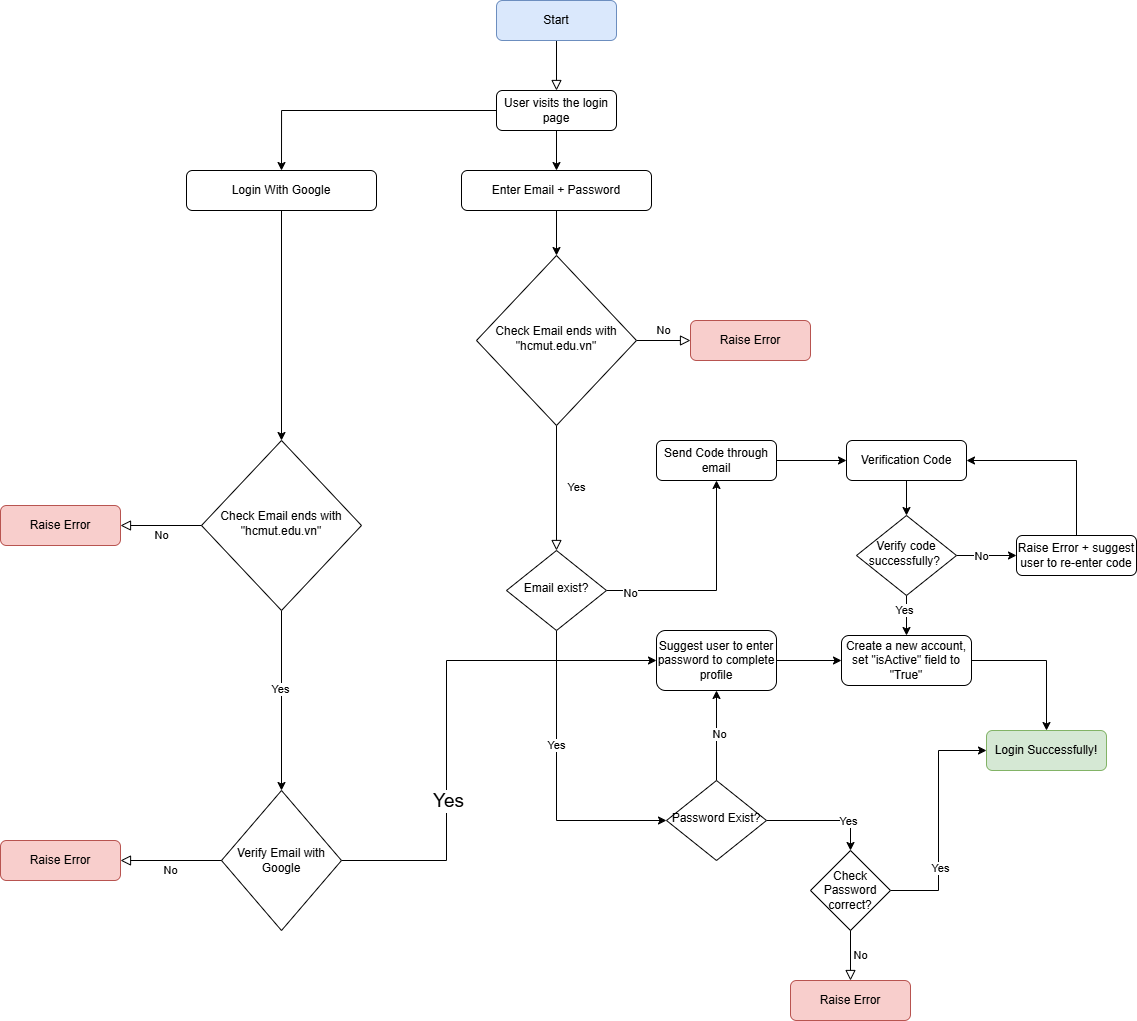

The diagram above was exported from draw.io. Its source (the exported page's mxGraphModel, read from the mxfile embedded in the PNG):
<mxGraphModel dx="2046" dy="784" grid="1" gridSize="10" guides="1" tooltips="1" connect="1" arrows="1" fold="1" page="1" pageScale="1" pageWidth="827" pageHeight="1169" math="0" shadow="0">
  <root>
    <mxCell id="WIyWlLk6GJQsqaUBKTNV-0" />
    <mxCell id="WIyWlLk6GJQsqaUBKTNV-1" parent="WIyWlLk6GJQsqaUBKTNV-0" />
    <mxCell id="WIyWlLk6GJQsqaUBKTNV-2" value="" style="rounded=0;html=1;jettySize=auto;orthogonalLoop=1;fontSize=11;endArrow=block;endFill=0;endSize=8;strokeWidth=1;shadow=0;labelBackgroundColor=none;edgeStyle=orthogonalEdgeStyle;entryX=0.5;entryY=0;entryDx=0;entryDy=0;" parent="WIyWlLk6GJQsqaUBKTNV-1" source="WIyWlLk6GJQsqaUBKTNV-3" target="XMKMbZUbeX-Qp3Sfczky-0" edge="1">
      <mxGeometry relative="1" as="geometry" />
    </mxCell>
    <mxCell id="WIyWlLk6GJQsqaUBKTNV-3" value="Start" style="rounded=1;whiteSpace=wrap;html=1;fontSize=12;glass=0;strokeWidth=1;shadow=0;fillColor=#dae8fc;strokeColor=#6c8ebf;" parent="WIyWlLk6GJQsqaUBKTNV-1" vertex="1">
      <mxGeometry x="160" y="10" width="120" height="40" as="geometry" />
    </mxCell>
    <mxCell id="WIyWlLk6GJQsqaUBKTNV-4" value="Yes" style="rounded=0;html=1;jettySize=auto;orthogonalLoop=1;fontSize=11;endArrow=block;endFill=0;endSize=8;strokeWidth=1;shadow=0;labelBackgroundColor=none;edgeStyle=orthogonalEdgeStyle;entryX=0.5;entryY=0;entryDx=0;entryDy=0;" parent="WIyWlLk6GJQsqaUBKTNV-1" source="WIyWlLk6GJQsqaUBKTNV-6" target="XMKMbZUbeX-Qp3Sfczky-13" edge="1">
      <mxGeometry y="20" relative="1" as="geometry">
        <mxPoint as="offset" />
        <mxPoint x="220" y="505" as="targetPoint" />
      </mxGeometry>
    </mxCell>
    <mxCell id="WIyWlLk6GJQsqaUBKTNV-5" value="No" style="edgeStyle=orthogonalEdgeStyle;rounded=0;html=1;jettySize=auto;orthogonalLoop=1;fontSize=11;endArrow=block;endFill=0;endSize=8;strokeWidth=1;shadow=0;labelBackgroundColor=none;" parent="WIyWlLk6GJQsqaUBKTNV-1" source="WIyWlLk6GJQsqaUBKTNV-6" target="WIyWlLk6GJQsqaUBKTNV-7" edge="1">
      <mxGeometry y="10" relative="1" as="geometry">
        <mxPoint as="offset" />
      </mxGeometry>
    </mxCell>
    <mxCell id="WIyWlLk6GJQsqaUBKTNV-6" value="Check Email ends with &quot;hcmut.edu.vn&quot;" style="rhombus;whiteSpace=wrap;html=1;shadow=0;fontFamily=Helvetica;fontSize=12;align=center;strokeWidth=1;spacing=6;spacingTop=-4;" parent="WIyWlLk6GJQsqaUBKTNV-1" vertex="1">
      <mxGeometry x="140" y="265" width="160" height="170" as="geometry" />
    </mxCell>
    <mxCell id="WIyWlLk6GJQsqaUBKTNV-7" value="Raise Error" style="rounded=1;whiteSpace=wrap;html=1;fontSize=12;glass=0;strokeWidth=1;shadow=0;fillColor=#f8cecc;strokeColor=#b85450;" parent="WIyWlLk6GJQsqaUBKTNV-1" vertex="1">
      <mxGeometry x="354" y="330" width="120" height="40" as="geometry" />
    </mxCell>
    <mxCell id="XMKMbZUbeX-Qp3Sfczky-5" style="edgeStyle=orthogonalEdgeStyle;rounded=0;orthogonalLoop=1;jettySize=auto;html=1;exitX=1;exitY=0.5;exitDx=0;exitDy=0;entryX=0;entryY=0.5;entryDx=0;entryDy=0;" parent="WIyWlLk6GJQsqaUBKTNV-1" source="WIyWlLk6GJQsqaUBKTNV-12" target="XMKMbZUbeX-Qp3Sfczky-4" edge="1">
      <mxGeometry relative="1" as="geometry" />
    </mxCell>
    <mxCell id="WIyWlLk6GJQsqaUBKTNV-12" value="Send Code through email" style="rounded=1;whiteSpace=wrap;html=1;fontSize=12;glass=0;strokeWidth=1;shadow=0;" parent="WIyWlLk6GJQsqaUBKTNV-1" vertex="1">
      <mxGeometry x="320" y="450" width="120" height="40" as="geometry" />
    </mxCell>
    <mxCell id="XMKMbZUbeX-Qp3Sfczky-1" style="edgeStyle=orthogonalEdgeStyle;rounded=0;orthogonalLoop=1;jettySize=auto;html=1;exitX=0.5;exitY=1;exitDx=0;exitDy=0;entryX=0.5;entryY=0;entryDx=0;entryDy=0;" parent="WIyWlLk6GJQsqaUBKTNV-1" source="XMKMbZUbeX-Qp3Sfczky-2" target="WIyWlLk6GJQsqaUBKTNV-6" edge="1">
      <mxGeometry relative="1" as="geometry">
        <mxPoint x="220" y="280" as="sourcePoint" />
      </mxGeometry>
    </mxCell>
    <mxCell id="XMKMbZUbeX-Qp3Sfczky-3" style="edgeStyle=orthogonalEdgeStyle;rounded=0;orthogonalLoop=1;jettySize=auto;html=1;exitX=0.5;exitY=1;exitDx=0;exitDy=0;entryX=0.5;entryY=0;entryDx=0;entryDy=0;" parent="WIyWlLk6GJQsqaUBKTNV-1" source="XMKMbZUbeX-Qp3Sfczky-0" target="XMKMbZUbeX-Qp3Sfczky-2" edge="1">
      <mxGeometry relative="1" as="geometry" />
    </mxCell>
    <mxCell id="KLsJyC0mj67LNQkZEXuj-6" style="edgeStyle=orthogonalEdgeStyle;rounded=0;orthogonalLoop=1;jettySize=auto;html=1;exitX=0;exitY=0.5;exitDx=0;exitDy=0;entryX=0.5;entryY=0;entryDx=0;entryDy=0;" parent="WIyWlLk6GJQsqaUBKTNV-1" source="XMKMbZUbeX-Qp3Sfczky-0" target="KLsJyC0mj67LNQkZEXuj-5" edge="1">
      <mxGeometry relative="1" as="geometry" />
    </mxCell>
    <mxCell id="XMKMbZUbeX-Qp3Sfczky-0" value="User visits the login page" style="rounded=1;whiteSpace=wrap;html=1;fontSize=12;glass=0;strokeWidth=1;shadow=0;" parent="WIyWlLk6GJQsqaUBKTNV-1" vertex="1">
      <mxGeometry x="160" y="100" width="120" height="40" as="geometry" />
    </mxCell>
    <mxCell id="XMKMbZUbeX-Qp3Sfczky-2" value="Enter Email + Password" style="rounded=1;whiteSpace=wrap;html=1;fontSize=12;glass=0;strokeWidth=1;shadow=0;" parent="WIyWlLk6GJQsqaUBKTNV-1" vertex="1">
      <mxGeometry x="125" y="180" width="190" height="40" as="geometry" />
    </mxCell>
    <mxCell id="XMKMbZUbeX-Qp3Sfczky-7" style="edgeStyle=orthogonalEdgeStyle;rounded=0;orthogonalLoop=1;jettySize=auto;html=1;exitX=0.5;exitY=1;exitDx=0;exitDy=0;entryX=0.5;entryY=0;entryDx=0;entryDy=0;" parent="WIyWlLk6GJQsqaUBKTNV-1" source="XMKMbZUbeX-Qp3Sfczky-4" target="XMKMbZUbeX-Qp3Sfczky-6" edge="1">
      <mxGeometry relative="1" as="geometry" />
    </mxCell>
    <mxCell id="XMKMbZUbeX-Qp3Sfczky-4" value="Verification Code" style="rounded=1;whiteSpace=wrap;html=1;fontSize=12;glass=0;strokeWidth=1;shadow=0;" parent="WIyWlLk6GJQsqaUBKTNV-1" vertex="1">
      <mxGeometry x="510" y="450" width="120" height="40" as="geometry" />
    </mxCell>
    <mxCell id="XMKMbZUbeX-Qp3Sfczky-8" style="edgeStyle=orthogonalEdgeStyle;rounded=0;orthogonalLoop=1;jettySize=auto;html=1;exitX=1;exitY=0.5;exitDx=0;exitDy=0;entryX=0;entryY=0.5;entryDx=0;entryDy=0;" parent="WIyWlLk6GJQsqaUBKTNV-1" source="XMKMbZUbeX-Qp3Sfczky-6" target="XMKMbZUbeX-Qp3Sfczky-10" edge="1">
      <mxGeometry relative="1" as="geometry">
        <mxPoint x="670" y="585" as="targetPoint" />
      </mxGeometry>
    </mxCell>
    <mxCell id="XMKMbZUbeX-Qp3Sfczky-9" value="No" style="edgeLabel;html=1;align=center;verticalAlign=middle;resizable=0;points=[];" parent="XMKMbZUbeX-Qp3Sfczky-8" connectable="0" vertex="1">
      <mxGeometry x="-0.189" relative="1" as="geometry">
        <mxPoint as="offset" />
      </mxGeometry>
    </mxCell>
    <mxCell id="XMKMbZUbeX-Qp3Sfczky-12" style="edgeStyle=orthogonalEdgeStyle;rounded=0;orthogonalLoop=1;jettySize=auto;html=1;exitX=0.5;exitY=1;exitDx=0;exitDy=0;entryX=0.5;entryY=0;entryDx=0;entryDy=0;" parent="WIyWlLk6GJQsqaUBKTNV-1" source="XMKMbZUbeX-Qp3Sfczky-6" target="XMKMbZUbeX-Qp3Sfczky-11" edge="1">
      <mxGeometry relative="1" as="geometry" />
    </mxCell>
    <mxCell id="C6QT0XvFn30082UpjTIy-2" value="Yes" style="edgeLabel;html=1;align=center;verticalAlign=middle;resizable=0;points=[];" parent="XMKMbZUbeX-Qp3Sfczky-12" connectable="0" vertex="1">
      <mxGeometry x="-0.2429" y="-3" relative="1" as="geometry">
        <mxPoint y="-1" as="offset" />
      </mxGeometry>
    </mxCell>
    <mxCell id="XMKMbZUbeX-Qp3Sfczky-6" value="Verify code successfully?&amp;nbsp;" style="rhombus;whiteSpace=wrap;html=1;shadow=0;fontFamily=Helvetica;fontSize=12;align=center;strokeWidth=1;spacing=6;spacingTop=-4;" parent="WIyWlLk6GJQsqaUBKTNV-1" vertex="1">
      <mxGeometry x="520" y="525" width="100" height="80" as="geometry" />
    </mxCell>
    <mxCell id="KLsJyC0mj67LNQkZEXuj-12" style="edgeStyle=orthogonalEdgeStyle;rounded=0;orthogonalLoop=1;jettySize=auto;html=1;exitX=0.5;exitY=0;exitDx=0;exitDy=0;entryX=1;entryY=0.5;entryDx=0;entryDy=0;" parent="WIyWlLk6GJQsqaUBKTNV-1" source="XMKMbZUbeX-Qp3Sfczky-10" target="XMKMbZUbeX-Qp3Sfczky-4" edge="1">
      <mxGeometry relative="1" as="geometry" />
    </mxCell>
    <mxCell id="XMKMbZUbeX-Qp3Sfczky-10" value="Raise Error + suggest user to re-enter code" style="rounded=1;whiteSpace=wrap;html=1;fontSize=12;glass=0;strokeWidth=1;shadow=0;" parent="WIyWlLk6GJQsqaUBKTNV-1" vertex="1">
      <mxGeometry x="680" y="545" width="120" height="40" as="geometry" />
    </mxCell>
    <mxCell id="XMKMbZUbeX-Qp3Sfczky-26" style="edgeStyle=orthogonalEdgeStyle;rounded=0;orthogonalLoop=1;jettySize=auto;html=1;exitX=1;exitY=0.5;exitDx=0;exitDy=0;entryX=0.5;entryY=0;entryDx=0;entryDy=0;" parent="WIyWlLk6GJQsqaUBKTNV-1" source="XMKMbZUbeX-Qp3Sfczky-11" target="XMKMbZUbeX-Qp3Sfczky-25" edge="1">
      <mxGeometry relative="1" as="geometry" />
    </mxCell>
    <mxCell id="XMKMbZUbeX-Qp3Sfczky-11" value="Create a new account, set &quot;isActive&quot; field to &quot;True&quot;" style="rounded=1;whiteSpace=wrap;html=1;fontSize=12;glass=0;strokeWidth=1;shadow=0;" parent="WIyWlLk6GJQsqaUBKTNV-1" vertex="1">
      <mxGeometry x="505" y="645" width="130" height="50" as="geometry" />
    </mxCell>
    <mxCell id="XMKMbZUbeX-Qp3Sfczky-15" style="edgeStyle=orthogonalEdgeStyle;rounded=0;orthogonalLoop=1;jettySize=auto;html=1;exitX=0.5;exitY=1;exitDx=0;exitDy=0;entryX=0;entryY=0.5;entryDx=0;entryDy=0;" parent="WIyWlLk6GJQsqaUBKTNV-1" source="XMKMbZUbeX-Qp3Sfczky-13" target="XMKMbZUbeX-Qp3Sfczky-14" edge="1">
      <mxGeometry relative="1" as="geometry" />
    </mxCell>
    <mxCell id="XMKMbZUbeX-Qp3Sfczky-16" value="Yes" style="edgeLabel;html=1;align=center;verticalAlign=middle;resizable=0;points=[];" parent="XMKMbZUbeX-Qp3Sfczky-15" connectable="0" vertex="1">
      <mxGeometry x="-0.2371" y="-1" relative="1" as="geometry">
        <mxPoint as="offset" />
      </mxGeometry>
    </mxCell>
    <mxCell id="XMKMbZUbeX-Qp3Sfczky-29" style="edgeStyle=orthogonalEdgeStyle;rounded=0;orthogonalLoop=1;jettySize=auto;html=1;exitX=1;exitY=0.5;exitDx=0;exitDy=0;entryX=0.5;entryY=1;entryDx=0;entryDy=0;" parent="WIyWlLk6GJQsqaUBKTNV-1" source="XMKMbZUbeX-Qp3Sfczky-13" target="WIyWlLk6GJQsqaUBKTNV-12" edge="1">
      <mxGeometry relative="1" as="geometry" />
    </mxCell>
    <mxCell id="XMKMbZUbeX-Qp3Sfczky-30" value="No" style="edgeLabel;html=1;align=center;verticalAlign=middle;resizable=0;points=[];" parent="XMKMbZUbeX-Qp3Sfczky-29" connectable="0" vertex="1">
      <mxGeometry x="-0.788" y="-2" relative="1" as="geometry">
        <mxPoint as="offset" />
      </mxGeometry>
    </mxCell>
    <mxCell id="XMKMbZUbeX-Qp3Sfczky-13" value="Email exist?" style="rhombus;whiteSpace=wrap;html=1;shadow=0;fontFamily=Helvetica;fontSize=12;align=center;strokeWidth=1;spacing=6;spacingTop=-4;" parent="WIyWlLk6GJQsqaUBKTNV-1" vertex="1">
      <mxGeometry x="170" y="560" width="100" height="80" as="geometry" />
    </mxCell>
    <mxCell id="XMKMbZUbeX-Qp3Sfczky-19" style="edgeStyle=orthogonalEdgeStyle;rounded=0;orthogonalLoop=1;jettySize=auto;html=1;exitX=1;exitY=0.5;exitDx=0;exitDy=0;entryX=0.5;entryY=0;entryDx=0;entryDy=0;" parent="WIyWlLk6GJQsqaUBKTNV-1" source="XMKMbZUbeX-Qp3Sfczky-14" target="XMKMbZUbeX-Qp3Sfczky-23" edge="1">
      <mxGeometry relative="1" as="geometry">
        <mxPoint x="460" y="770" as="targetPoint" />
      </mxGeometry>
    </mxCell>
    <mxCell id="XMKMbZUbeX-Qp3Sfczky-20" value="Yes" style="edgeLabel;html=1;align=center;verticalAlign=middle;resizable=0;points=[];" parent="XMKMbZUbeX-Qp3Sfczky-19" connectable="0" vertex="1">
      <mxGeometry x="0.4301" relative="1" as="geometry">
        <mxPoint as="offset" />
      </mxGeometry>
    </mxCell>
    <mxCell id="XMKMbZUbeX-Qp3Sfczky-21" style="edgeStyle=orthogonalEdgeStyle;rounded=0;orthogonalLoop=1;jettySize=auto;html=1;exitX=0.5;exitY=0;exitDx=0;exitDy=0;entryX=0.5;entryY=1;entryDx=0;entryDy=0;" parent="WIyWlLk6GJQsqaUBKTNV-1" source="XMKMbZUbeX-Qp3Sfczky-14" target="XMKMbZUbeX-Qp3Sfczky-28" edge="1">
      <mxGeometry relative="1" as="geometry">
        <mxPoint x="390" y="810" as="targetPoint" />
      </mxGeometry>
    </mxCell>
    <mxCell id="XMKMbZUbeX-Qp3Sfczky-22" value="No" style="edgeLabel;html=1;align=center;verticalAlign=middle;resizable=0;points=[];" parent="XMKMbZUbeX-Qp3Sfczky-21" connectable="0" vertex="1">
      <mxGeometry x="0.0405" y="-2" relative="1" as="geometry">
        <mxPoint as="offset" />
      </mxGeometry>
    </mxCell>
    <mxCell id="XMKMbZUbeX-Qp3Sfczky-14" value="Password Exist?" style="rhombus;whiteSpace=wrap;html=1;shadow=0;fontFamily=Helvetica;fontSize=12;align=center;strokeWidth=1;spacing=6;spacingTop=-4;" parent="WIyWlLk6GJQsqaUBKTNV-1" vertex="1">
      <mxGeometry x="330" y="790" width="100" height="80" as="geometry" />
    </mxCell>
    <mxCell id="XMKMbZUbeX-Qp3Sfczky-24" style="edgeStyle=orthogonalEdgeStyle;rounded=0;orthogonalLoop=1;jettySize=auto;html=1;exitX=1;exitY=0.5;exitDx=0;exitDy=0;entryX=0;entryY=0.5;entryDx=0;entryDy=0;" parent="WIyWlLk6GJQsqaUBKTNV-1" source="XMKMbZUbeX-Qp3Sfczky-23" target="XMKMbZUbeX-Qp3Sfczky-25" edge="1">
      <mxGeometry relative="1" as="geometry">
        <mxPoint x="620" y="820" as="targetPoint" />
      </mxGeometry>
    </mxCell>
    <mxCell id="XMKMbZUbeX-Qp3Sfczky-27" value="Yes" style="edgeLabel;html=1;align=center;verticalAlign=middle;resizable=0;points=[];" parent="XMKMbZUbeX-Qp3Sfczky-24" connectable="0" vertex="1">
      <mxGeometry x="-0.4036" y="-1" relative="1" as="geometry">
        <mxPoint as="offset" />
      </mxGeometry>
    </mxCell>
    <mxCell id="XMKMbZUbeX-Qp3Sfczky-23" value="Check Password correct?" style="rhombus;whiteSpace=wrap;html=1;" parent="WIyWlLk6GJQsqaUBKTNV-1" vertex="1">
      <mxGeometry x="474" y="860" width="80" height="80" as="geometry" />
    </mxCell>
    <mxCell id="XMKMbZUbeX-Qp3Sfczky-25" value="Login Successfully!" style="rounded=1;whiteSpace=wrap;html=1;fontSize=12;glass=0;strokeWidth=1;shadow=0;fillColor=#d5e8d4;strokeColor=#82b366;" parent="WIyWlLk6GJQsqaUBKTNV-1" vertex="1">
      <mxGeometry x="650" y="740" width="120" height="40" as="geometry" />
    </mxCell>
    <mxCell id="XMKMbZUbeX-Qp3Sfczky-31" style="edgeStyle=orthogonalEdgeStyle;rounded=0;orthogonalLoop=1;jettySize=auto;html=1;exitX=1;exitY=0.5;exitDx=0;exitDy=0;entryX=0;entryY=0.5;entryDx=0;entryDy=0;" parent="WIyWlLk6GJQsqaUBKTNV-1" source="XMKMbZUbeX-Qp3Sfczky-28" target="XMKMbZUbeX-Qp3Sfczky-11" edge="1">
      <mxGeometry relative="1" as="geometry" />
    </mxCell>
    <mxCell id="XMKMbZUbeX-Qp3Sfczky-28" value="Suggest user to enter password to complete profile" style="rounded=1;whiteSpace=wrap;html=1;" parent="WIyWlLk6GJQsqaUBKTNV-1" vertex="1">
      <mxGeometry x="320" y="640" width="120" height="60" as="geometry" />
    </mxCell>
    <mxCell id="KLsJyC0mj67LNQkZEXuj-7" style="edgeStyle=orthogonalEdgeStyle;rounded=0;orthogonalLoop=1;jettySize=auto;html=1;exitX=0.5;exitY=1;exitDx=0;exitDy=0;entryX=0.5;entryY=0;entryDx=0;entryDy=0;" parent="WIyWlLk6GJQsqaUBKTNV-1" source="KLsJyC0mj67LNQkZEXuj-5" target="KLsJyC0mj67LNQkZEXuj-14" edge="1">
      <mxGeometry relative="1" as="geometry">
        <mxPoint x="-55.002941176470586" y="289.9999999999999" as="targetPoint" />
      </mxGeometry>
    </mxCell>
    <mxCell id="KLsJyC0mj67LNQkZEXuj-5" value="Login With Google" style="rounded=1;whiteSpace=wrap;html=1;fontSize=12;glass=0;strokeWidth=1;shadow=0;" parent="WIyWlLk6GJQsqaUBKTNV-1" vertex="1">
      <mxGeometry x="-150" y="180" width="190" height="40" as="geometry" />
    </mxCell>
    <mxCell id="KLsJyC0mj67LNQkZEXuj-9" style="edgeStyle=orthogonalEdgeStyle;rounded=0;orthogonalLoop=1;jettySize=auto;html=1;entryX=0;entryY=0.5;entryDx=0;entryDy=0;exitX=1;exitY=0.5;exitDx=0;exitDy=0;" parent="WIyWlLk6GJQsqaUBKTNV-1" source="KLsJyC0mj67LNQkZEXuj-10" target="XMKMbZUbeX-Qp3Sfczky-28" edge="1">
      <mxGeometry relative="1" as="geometry">
        <mxPoint x="695" y="895" as="targetPoint" />
        <mxPoint x="-70.00000000000023" y="460" as="sourcePoint" />
        <Array as="points">
          <mxPoint x="110" y="870" />
          <mxPoint x="110" y="670" />
        </Array>
      </mxGeometry>
    </mxCell>
    <mxCell id="KLsJyC0mj67LNQkZEXuj-11" value="Yes" style="edgeLabel;html=1;align=center;verticalAlign=middle;resizable=0;points=[];fontSize=19;" parent="KLsJyC0mj67LNQkZEXuj-9" connectable="0" vertex="1">
      <mxGeometry x="-0.3581" y="-1" relative="1" as="geometry">
        <mxPoint as="offset" />
      </mxGeometry>
    </mxCell>
    <mxCell id="KLsJyC0mj67LNQkZEXuj-10" value="Verify Email with Google" style="rhombus;whiteSpace=wrap;html=1;" parent="WIyWlLk6GJQsqaUBKTNV-1" vertex="1">
      <mxGeometry x="-115" y="800" width="120" height="140" as="geometry" />
    </mxCell>
    <mxCell id="KLsJyC0mj67LNQkZEXuj-15" style="edgeStyle=orthogonalEdgeStyle;rounded=0;orthogonalLoop=1;jettySize=auto;html=1;exitX=0.5;exitY=1;exitDx=0;exitDy=0;entryX=0.5;entryY=0;entryDx=0;entryDy=0;" parent="WIyWlLk6GJQsqaUBKTNV-1" source="KLsJyC0mj67LNQkZEXuj-14" target="KLsJyC0mj67LNQkZEXuj-10" edge="1">
      <mxGeometry relative="1" as="geometry" />
    </mxCell>
    <mxCell id="C6QT0XvFn30082UpjTIy-3" value="Yes" style="edgeLabel;html=1;align=center;verticalAlign=middle;resizable=0;points=[];" parent="KLsJyC0mj67LNQkZEXuj-15" connectable="0" vertex="1">
      <mxGeometry x="-0.1254" y="-2" relative="1" as="geometry">
        <mxPoint as="offset" />
      </mxGeometry>
    </mxCell>
    <mxCell id="KLsJyC0mj67LNQkZEXuj-14" value="Check Email ends with &quot;hcmut.edu.vn&quot;" style="rhombus;whiteSpace=wrap;html=1;shadow=0;fontFamily=Helvetica;fontSize=12;align=center;strokeWidth=1;spacing=6;spacingTop=-4;" parent="WIyWlLk6GJQsqaUBKTNV-1" vertex="1">
      <mxGeometry x="-135" y="450" width="160" height="170" as="geometry" />
    </mxCell>
    <mxCell id="KLsJyC0mj67LNQkZEXuj-16" value="No" style="edgeStyle=orthogonalEdgeStyle;rounded=0;html=1;jettySize=auto;orthogonalLoop=1;fontSize=11;endArrow=block;endFill=0;endSize=8;strokeWidth=1;shadow=0;labelBackgroundColor=none;exitX=0;exitY=0.5;exitDx=0;exitDy=0;" parent="WIyWlLk6GJQsqaUBKTNV-1" source="KLsJyC0mj67LNQkZEXuj-14" target="KLsJyC0mj67LNQkZEXuj-17" edge="1">
      <mxGeometry y="10" relative="1" as="geometry">
        <mxPoint as="offset" />
        <mxPoint x="-380" y="535" as="sourcePoint" />
      </mxGeometry>
    </mxCell>
    <mxCell id="KLsJyC0mj67LNQkZEXuj-17" value="Raise Error" style="rounded=1;whiteSpace=wrap;html=1;fontSize=12;glass=0;strokeWidth=1;shadow=0;fillColor=#f8cecc;strokeColor=#b85450;" parent="WIyWlLk6GJQsqaUBKTNV-1" vertex="1">
      <mxGeometry x="-336" y="515" width="120" height="40" as="geometry" />
    </mxCell>
    <mxCell id="C6QT0XvFn30082UpjTIy-0" value="No" style="edgeStyle=orthogonalEdgeStyle;rounded=0;html=1;jettySize=auto;orthogonalLoop=1;fontSize=11;endArrow=block;endFill=0;endSize=8;strokeWidth=1;shadow=0;labelBackgroundColor=none;exitX=0.5;exitY=1;exitDx=0;exitDy=0;" parent="WIyWlLk6GJQsqaUBKTNV-1" source="XMKMbZUbeX-Qp3Sfczky-23" target="C6QT0XvFn30082UpjTIy-1" edge="1">
      <mxGeometry y="10" relative="1" as="geometry">
        <mxPoint as="offset" />
        <mxPoint x="414" y="1010" as="sourcePoint" />
      </mxGeometry>
    </mxCell>
    <mxCell id="C6QT0XvFn30082UpjTIy-1" value="Raise Error" style="rounded=1;whiteSpace=wrap;html=1;fontSize=12;glass=0;strokeWidth=1;shadow=0;fillColor=#f8cecc;strokeColor=#b85450;" parent="WIyWlLk6GJQsqaUBKTNV-1" vertex="1">
      <mxGeometry x="454" y="990" width="120" height="40" as="geometry" />
    </mxCell>
    <mxCell id="C6QT0XvFn30082UpjTIy-4" value="No" style="edgeStyle=orthogonalEdgeStyle;rounded=0;html=1;jettySize=auto;orthogonalLoop=1;fontSize=11;endArrow=block;endFill=0;endSize=8;strokeWidth=1;shadow=0;labelBackgroundColor=none;exitX=0;exitY=0.5;exitDx=0;exitDy=0;" parent="WIyWlLk6GJQsqaUBKTNV-1" source="KLsJyC0mj67LNQkZEXuj-10" target="C6QT0XvFn30082UpjTIy-5" edge="1">
      <mxGeometry y="10" relative="1" as="geometry">
        <mxPoint as="offset" />
        <mxPoint x="-390" y="870" as="sourcePoint" />
      </mxGeometry>
    </mxCell>
    <mxCell id="C6QT0XvFn30082UpjTIy-5" value="Raise Error" style="rounded=1;whiteSpace=wrap;html=1;fontSize=12;glass=0;strokeWidth=1;shadow=0;fillColor=#f8cecc;strokeColor=#b85450;" parent="WIyWlLk6GJQsqaUBKTNV-1" vertex="1">
      <mxGeometry x="-336" y="850" width="120" height="40" as="geometry" />
    </mxCell>
  </root>
</mxGraphModel>